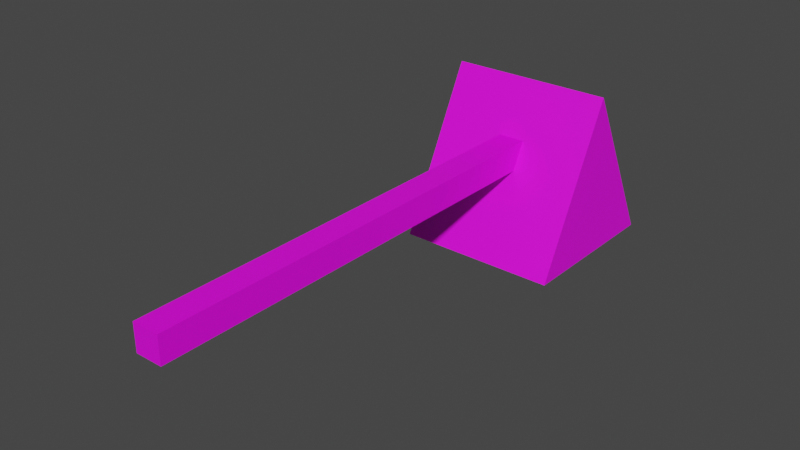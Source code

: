 # Source: tank.blend  (saved by Blender 2.80.75; exported with 4.5.12 LTS)
import bpy
from mathutils import Matrix  # noqa: F401  (used for matrix-valued properties, if any)

bpy.ops.wm.read_factory_settings(use_empty=True)
scene = bpy.context.scene
scene.name = 'Scene'

# ---- collections
col_collection = bpy.data.collections.new('Collection'); scene.collection.children.link(col_collection)

# ---- images (referenced by path relative to the original .blend; pixels are not part of the script)
import os
ASSET_DIR = os.environ.get("B2B_ASSET_DIR", "")  # directory of the original .blend (textures are referenced by path, not embedded)
HERE = os.path.dirname(os.path.abspath(__file__))  # packed textures are extracted next to this script under _unpacked/

def load_image(name, relpath, width, height, colorspace="sRGB"):
    """Load a texture the original file referenced (path relative to the .blend, or extracted next to this script)."""
    p = next((c for c in (os.path.join(HERE, relpath), os.path.join(ASSET_DIR, relpath)) if relpath and os.path.exists(c)), "")
    if p:
        img = bpy.data.images.load(p, check_existing=True)
        img.name = name
    else:  # same state as the original file: an image datablock whose file is absent (Cycles renders it pink)
        img = bpy.data.images.new(name, width, height)
        img.source = "FILE"
        img.filepath = "//" + (relpath or name)
    img.colorspace_settings.name = colorspace
    return img
img_player_base_png = load_image('player_base.png', 'player_base.png', 1024, 1024, 'sRGB')
img_player_cannon_png = load_image('player_cannon.png', 'player_cannon.png', 1024, 1024, 'sRGB')

# ---- materials (node trees are filled in below, after node groups)
mat_material_001 = bpy.data.materials.new('Material.001')
mat_material_001.use_transparent_shadow = False
mat_material_002 = bpy.data.materials.new('Material.002')
mat_material_002.use_transparent_shadow = False

# ---- material node trees
mat_material_001.use_nodes = True; mat_material_001.node_tree.nodes.clear()
_N = mat_material_001.node_tree.nodes; _L = mat_material_001.node_tree.links
n0 = _N.new('ShaderNodeBsdfPrincipled'); n0.name = 'Principled BSDF'; n0.location = (0, 300)
n0.distribution = 'GGX'
n0.subsurface_method = 'BURLEY'
n0.inputs[3].default_value = 1.45
n0.inputs[27].default_value = (0.0, 0.0, 0.0, 1.0)
n0.inputs[28].default_value = 1.0
n1 = _N.new('ShaderNodeOutputMaterial'); n1.name = 'Material Output'; n1.location = (300, 300)
n2 = _N.new('ShaderNodeTexImage'); n2.name = 'Image Texture'; n2.location = (-300, 300)
n2.label = 'Base Color'
n2.image = img_player_base_png
_L.new(n0.outputs[0], n1.inputs[0])
_L.new(n2.outputs[0], n0.inputs[0])
n1.is_active_output = True
mat_material_002.use_nodes = True; mat_material_002.node_tree.nodes.clear()
_N = mat_material_002.node_tree.nodes; _L = mat_material_002.node_tree.links
n0 = _N.new('ShaderNodeBsdfPrincipled'); n0.name = 'Principled BSDF'; n0.location = (0, 300)
n0.distribution = 'GGX'
n0.subsurface_method = 'BURLEY'
n0.inputs[3].default_value = 1.45
n0.inputs[27].default_value = (0.0, 0.0, 0.0, 1.0)
n0.inputs[28].default_value = 1.0
n1 = _N.new('ShaderNodeOutputMaterial'); n1.name = 'Material Output'; n1.location = (300, 300)
n2 = _N.new('ShaderNodeTexImage'); n2.name = 'Image Texture'; n2.location = (-300, 300)
n2.label = 'Base Color'
n2.image = img_player_cannon_png
_L.new(n0.outputs[0], n1.inputs[0])
_L.new(n2.outputs[0], n0.inputs[0])
n1.is_active_output = True

# ---- world
world_world = bpy.data.worlds.new('World'); scene.world = world_world
world_world.use_nodes = True; world_world.node_tree.nodes.clear()
_N = world_world.node_tree.nodes; _L = world_world.node_tree.links
n0 = _N.new('ShaderNodeOutputWorld'); n0.name = 'World Output'; n0.location = (300, 300)
n1 = _N.new('ShaderNodeBackground'); n1.name = 'Background'; n1.location = (10, 300)
n1.inputs[0].default_value = (0.05088, 0.05088, 0.05088, 1.0)
_L.new(n1.outputs[0], n0.inputs[0])
n0.is_active_output = True
world_world.color = (0.05088, 0.05088, 0.05088)
world_world.use_sun_shadow = False
world_world.sun_shadow_jitter_overblur = 0.0

# ---- meshes
me_cube_007 = bpy.data.meshes.new('Cube.007')
me_cube_007.from_pydata([(-0.35, -0.35, -0.3591), (-0.35, -1.224e-07, 0.3409), (-0.35, 0.35, -0.3591), (0.35, -0.35, -0.3591), (0.35, 0.35, -0.3591), (0.35, 1.224e-07, 0.3409)], [], [(0, 1, 2), (1, 4, 2), (4, 5, 3), (5, 0, 3), (4, 0, 2), (1, 5, 4), (5, 1, 0), (4, 3, 0)])
_uv = me_cube_007.uv_layers.new(name='Cube_007-mesh-map-0')
_uv.uv.foreach_set('vector', [0.375, 0.0, 0.625, 0.25, 0.375, 0.25, 0.625, 0.25, 0.375, 0.5, 0.375, 0.25, 0.375, 0.5, 0.625, 0.75, 0.375, 0.75, 0.625, 0.75, 0.375, 1.0, 0.375, 0.75, 0.375, 0.5, 0.125, 0.75, 0.125, 0.5, 0.625, 0.25, 0.625, 0.5, 0.375, 0.5, 0.625, 0.75, 0.625, 1.0, 0.375, 1.0, 0.375, 0.5, 0.375, 0.75, 0.125, 0.75])
me_cube_007.materials.append(mat_material_001)
me_cube_007.use_remesh_fix_poles = True
me_cube_007.use_remesh_preserve_attributes = False
me_cube_007.use_mirror_vertex_groups = False
me_cube_007.update()
me_cube_008 = bpy.data.meshes.new('Cube.008')
me_cube_008.from_pydata([(-0.05722, -2.023, -0.0003482), (-0.05722, -2.023, 0.114), (-0.05722, -0.001512, -0.0003482), (-0.05722, -0.001512, 0.114), (0.05722, -2.023, -0.0003482), (0.05722, -2.023, 0.114), (0.05722, -0.001511, -0.0003482), (0.05722, -0.001511, 0.114)], [], [(1, 2, 0), (3, 6, 2), (7, 4, 6), (5, 0, 4), (6, 0, 2), (3, 5, 7), (1, 3, 2), (3, 7, 6), (7, 5, 4), (5, 1, 0), (6, 4, 0), (3, 1, 5)])
_uv = me_cube_008.uv_layers.new(name='Cube_008-mesh-map-0')
_uv.uv.foreach_set('vector', [0.625, 0.0, 0.375, 0.25, 0.375, 0.0, 0.625, 0.25, 0.375, 0.5, 0.375, 0.25, 0.625, 0.5, 0.375, 0.75, 0.375, 0.5, 0.625, 0.75, 0.375, 1.0, 0.375, 0.75, 0.375, 0.5, 0.125, 0.75, 0.125, 0.5, 0.875, 0.5, 0.625, 0.75, 0.625, 0.5, 0.625, 0.0, 0.625, 0.25, 0.375, 0.25, 0.625, 0.25, 0.625, 0.5, 0.375, 0.5, 0.625, 0.5, 0.625, 0.75, 0.375, 0.75, 0.625, 0.75, 0.625, 1.0, 0.375, 1.0, 0.375, 0.5, 0.375, 0.75, 0.125, 0.75, 0.875, 0.5, 0.875, 0.75, 0.625, 0.75])
me_cube_008.materials.append(mat_material_002)
me_cube_008.use_remesh_fix_poles = True
me_cube_008.use_remesh_preserve_attributes = False
me_cube_008.use_mirror_vertex_groups = False
me_cube_008.update()
arm_armature = bpy.data.armatures.new('Armature')  # bones are not reproduced

# ---- objects
ob_cube = bpy.data.objects.new('Cube', me_cube_007)
ob_cube_001 = bpy.data.objects.new('Cube.001', me_cube_008)
ob_armature = bpy.data.objects.new('Armature', arm_armature)

# ---- transforms, parenting, visibility, modifiers, constraints
ob_cube.location = (0.0, 0.0, 0.0)
ob_cube.lineart.crease_threshold = 0.0
ob_cube_001.parent = ob_armature
ob_cube_001.location = (0.0, 0.0, 0.0)
ob_cube_001.lineart.crease_threshold = 0.0
_vg = ob_cube_001.vertex_groups.new(name='Bone')
for _i, _w in zip([0, 1, 2, 3, 4, 5, 6, 7], [1.0, 1.0, 1.0, 1.0, 1.0, 1.0, 1.0, 1.0]): _vg.add([_i], _w, 'REPLACE')
_m = ob_cube_001.modifiers.new('Armature.001', 'ARMATURE')
_m.object = ob_armature
ob_armature.location = (0.0, 0.0, 0.0)
ob_armature.show_in_front = True
ob_armature.lineart.crease_threshold = 0.0

# ---- collection membership
col_collection.objects.link(ob_cube)
col_collection.objects.link(ob_cube_001)
col_collection.objects.link(ob_armature)

# ---- scene / render settings (as saved in the file)
scene.frame_start = 1; scene.frame_end = 250; scene.frame_set(21)
scene.render.engine = 'BLENDER_EEVEE_NEXT'
scene.cycles.use_denoising = False
scene.cycles.samples = 128
scene.cycles.sampling_pattern = 'TABULATED_SOBOL'
scene.cycles.use_adaptive_sampling = False
scene.cycles.use_light_tree = False
scene.view_settings.view_transform = 'Filmic'
bpy.context.view_layer.update()

# ---- added for rendering (the .blend has no active camera and no usable light): camera, sun
cam_auto = bpy.data.cameras.new('AutoCamera')
cam_auto.lens = 50.0
cam_auto.sensor_width = 36.0
cam_auto.clip_end = 1000.0
ob_auto_camera = bpy.data.objects.new('AutoCamera', cam_auto)
scene.collection.objects.link(ob_auto_camera)
ob_auto_camera.location = (2.37882, -3.69101, 1.89398)
ob_auto_camera.rotation_euler = (1.09748, -7.21219e-08, 0.694738)
scene.camera = ob_auto_camera
light_auto_sun = bpy.data.lights.new('AutoSun', 'SUN')
light_auto_sun.energy = 3.0
light_auto_sun.angle = 0.0523599
ob_auto_sun = bpy.data.objects.new('AutoSun', light_auto_sun)
scene.collection.objects.link(ob_auto_sun)
ob_auto_sun.rotation_euler = (0.872665, 0.174533, 0.523599)
bpy.context.view_layer.update()

